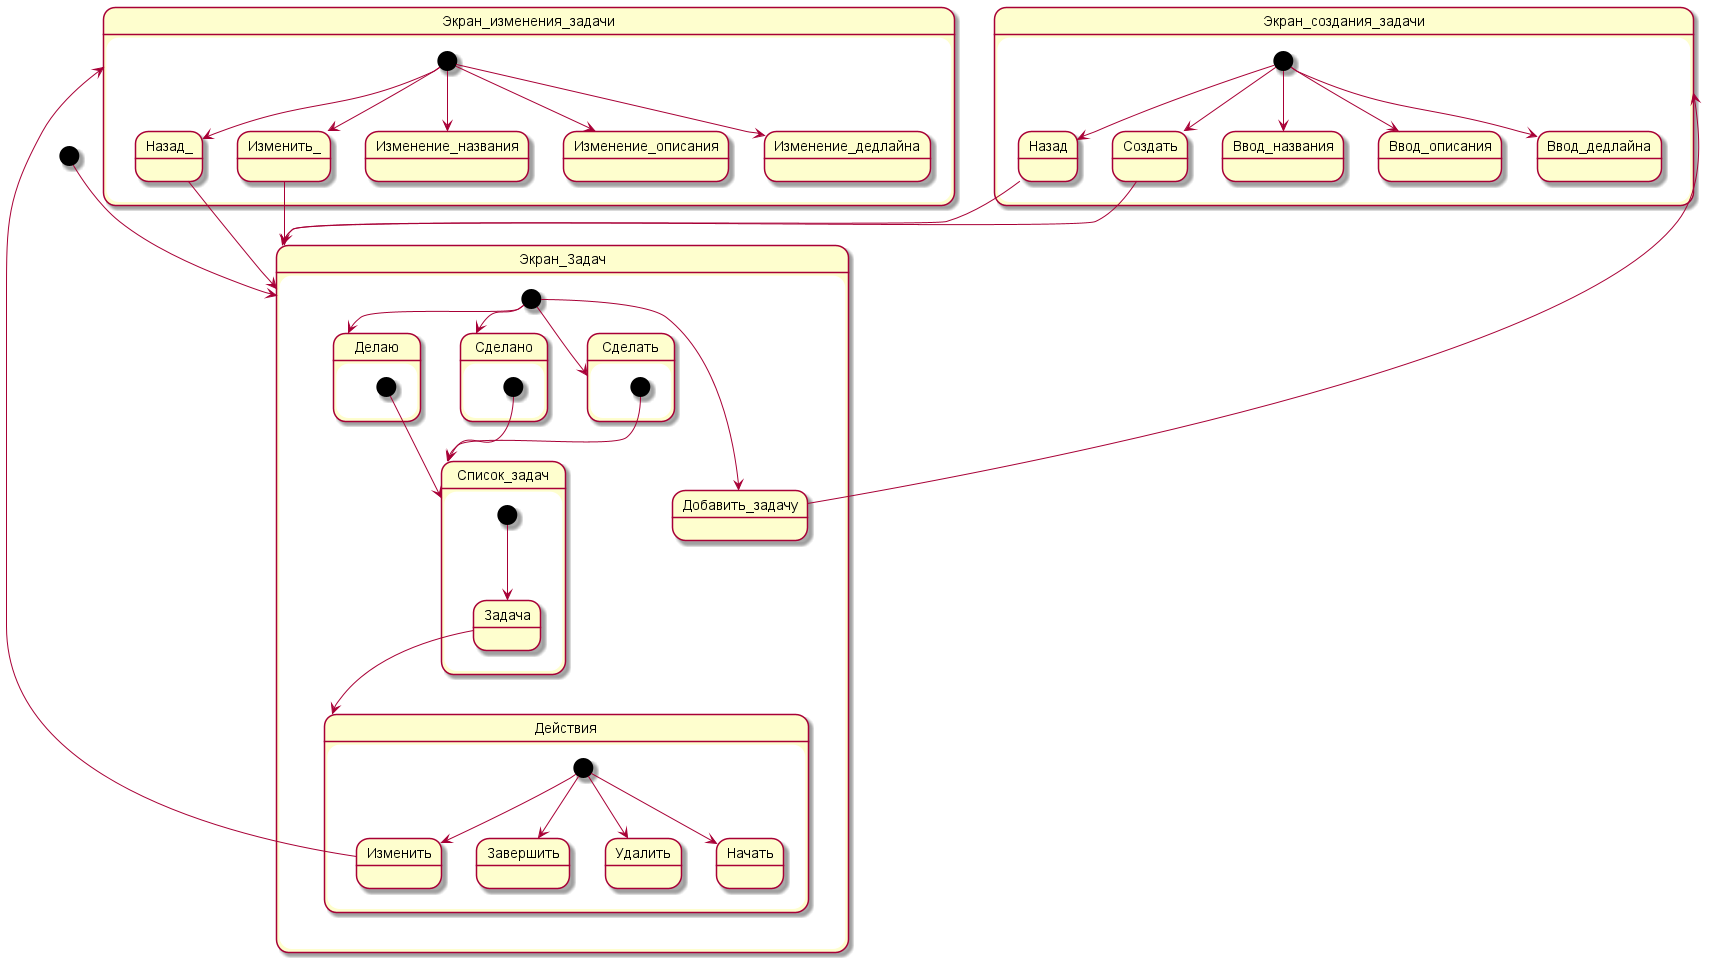

The diagram above was rendered by PlantUML. Its source (embedded in the PNG):
@startuml
'https://plantuml.com/state-diagram

[*] --> Экран_Задач

state Экран_Задач {
  [*] --> Сделать
  [*] --> Делаю
  [*] ---> Добавить_задачу
  [*] --> Сделано
  Добавить_задачу --> Экран_создания_задачи
  state Сделать{
    [*] --> Список_задач
  }
  state Делаю{
  [*] --> Список_задач
  }
  state Сделано{
  [*] --> Список_задач
  }
  state Список_задач{
  [*] --> Задача
  Задача --> Действия
  }
  state Действия{
  [*] --> Начать
  [*] --> Завершить
  [*] --> Изменить
  Изменить --> Экран_изменения_задачи
  [*] --> Удалить
  }
}

state Экран_создания_задачи {
    [*] --> Назад
    Назад --> Экран_Задач
    [*] --> Создать
    Создать --> Экран_Задач
    [*] --> Ввод_названия
    [*] --> Ввод_описания
    [*] --> Ввод_дедлайна
}
state Экран_изменения_задачи{
    [*] --> Назад_
    Назад_ --> Экран_Задач
    [*] --> Изменить_
    Изменить_ --> Экран_Задач
    [*] --> Изменение_названия
    [*] --> Изменение_описания
    [*] --> Изменение_дедлайна
}

@enduml